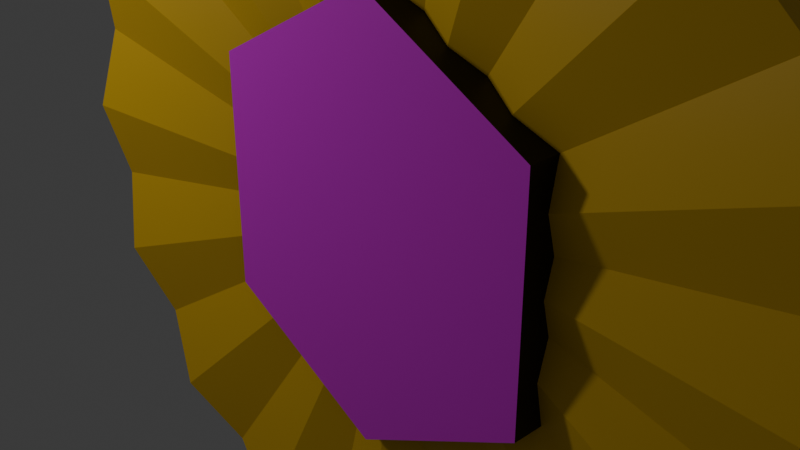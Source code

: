 # Source: medal_paris.blend  (saved by Blender 4.2.66; exported with 4.5.12 LTS)
import bpy
from mathutils import Matrix  # noqa: F401  (used for matrix-valued properties, if any)

bpy.ops.wm.read_factory_settings(use_empty=True)
scene = bpy.context.scene
scene.name = 'Scene'

# ---- collections
col_collection = bpy.data.collections.new('Collection'); scene.collection.children.link(col_collection)

# ---- images (referenced by path relative to the original .blend; pixels are not part of the script)
import os
ASSET_DIR = os.environ.get("B2B_ASSET_DIR", "")  # directory of the original .blend (textures are referenced by path, not embedded)
HERE = os.path.dirname(os.path.abspath(__file__))  # packed textures are extracted next to this script under _unpacked/

def load_image(name, relpath, width, height, colorspace="sRGB"):
    """Load a texture the original file referenced (path relative to the .blend, or extracted next to this script)."""
    p = next((c for c in (os.path.join(HERE, relpath), os.path.join(ASSET_DIR, relpath)) if relpath and os.path.exists(c)), "")
    if p:
        img = bpy.data.images.load(p, check_existing=True)
        img.name = name
    else:  # same state as the original file: an image datablock whose file is absent (Cycles renders it pink)
        img = bpy.data.images.new(name, width, height)
        img.source = "FILE"
        img.filepath = "//" + (relpath or name)
    img.colorspace_settings.name = colorspace
    return img
img_sail_jpeg = load_image('sail.jpeg', 'sail.jpeg', 1024, 1024, 'sRGB')

# ---- materials (node trees are filled in below, after node groups)
mat_gold = bpy.data.materials.new('gold')
mat_balck = bpy.data.materials.new('balck')
mat_white = bpy.data.materials.new('white')

# ---- material node trees
mat_gold.use_nodes = True; mat_gold.node_tree.nodes.clear()
_N = mat_gold.node_tree.nodes; _L = mat_gold.node_tree.links
n0 = _N.new('ShaderNodeBsdfPrincipled'); n0.name = 'Principled BSDF'; n0.location = (10, 300)
n0.inputs[0].default_value = (0.8632, 0.521, 0.001214, 1.0)
n1 = _N.new('ShaderNodeOutputMaterial'); n1.name = 'Material Output'; n1.location = (300, 300)
_L.new(n0.outputs[0], n1.inputs[0])
n1.is_active_output = True
mat_balck.use_nodes = True; mat_balck.node_tree.nodes.clear()
_N = mat_balck.node_tree.nodes; _L = mat_balck.node_tree.links
n0 = _N.new('ShaderNodeBsdfPrincipled'); n0.name = 'Principled BSDF'; n0.location = (10, 300)
n0.inputs[0].default_value = (0.0, 0.0, 0.0, 1.0)
n1 = _N.new('ShaderNodeOutputMaterial'); n1.name = 'Material Output'; n1.location = (300, 300)
_L.new(n0.outputs[0], n1.inputs[0])
n1.is_active_output = True
mat_white.use_nodes = True; mat_white.node_tree.nodes.clear()
_N = mat_white.node_tree.nodes; _L = mat_white.node_tree.links
n0 = _N.new('ShaderNodeBsdfPrincipled'); n0.name = 'Principled BSDF'; n0.location = (10, 300)
n1 = _N.new('ShaderNodeOutputMaterial'); n1.name = 'Material Output'; n1.location = (300, 300)
n2 = _N.new('ShaderNodeTexImage'); n2.name = 'Image Texture'; n2.location = (-402, 176)
n2.image = img_sail_jpeg
_L.new(n0.outputs[0], n1.inputs[0])
_L.new(n2.outputs[0], n0.inputs[0])
n1.is_active_output = True

# ---- world
world_world = bpy.data.worlds.new('World'); scene.world = world_world
world_world.use_nodes = True; world_world.node_tree.nodes.clear()
_N = world_world.node_tree.nodes; _L = world_world.node_tree.links
n0 = _N.new('ShaderNodeOutputWorld'); n0.name = 'World Output'; n0.location = (300, 300)
n1 = _N.new('ShaderNodeBackground'); n1.name = 'Background'; n1.location = (10, 300)
n1.inputs[0].default_value = (0.05088, 0.05088, 0.05088, 1.0)
_L.new(n1.outputs[0], n0.inputs[0])
n0.is_active_output = True
world_world.color = (0.05088, 0.05088, 0.05088)
world_world.sun_shadow_jitter_overblur = 0.0

# ---- cameras
cam_camera = bpy.data.cameras.new('Camera')
cam_camera.clip_end = 100.0
cam_camera.ortho_scale = 7.314

# ---- lights
light_light = bpy.data.lights.new('Light', 'POINT')
light_light.energy = 1000.0
light_light.shadow_soft_size = 0.5196

# ---- meshes
me_cylinder = bpy.data.meshes.new('Cylinder')
me_cylinder.from_pydata([(0.0, 1.0, -1.0), (0.0, 1.0, 1.0), (0.1951, 0.9808, -1.0), (0.0, 0.0, 0.0), (0.3827, 0.9239, -1.0), (0.3827, 0.9239, 1.0), (0.5556, 0.8315, -1.0), (0.0, 0.0, 0.0), (0.7071, 0.7071, -1.0), (0.7071, 0.7071, 1.0), (0.8315, 0.5556, -1.0), (0.0, 0.0, 0.0), (0.9239, 0.3827, -1.0), (0.9239, 0.3827, 1.0), (0.9808, 0.1951, -1.0), (0.0, 0.0, 0.0), (1.0, 0.0, -1.0), (1.0, 0.0, 1.0), (0.9808, -0.1951, -1.0), (0.0, 0.0, 0.0), (0.9239, -0.3827, -1.0), (0.9239, -0.3827, 1.0), (0.8315, -0.5556, -1.0), (0.0, 0.0, 0.0), (0.7071, -0.7071, -1.0), (0.7071, -0.7071, 1.0), (0.5556, -0.8315, -1.0), (0.0, 0.0, 0.0), (0.3827, -0.9239, -1.0), (0.3827, -0.9239, 1.0), (0.1951, -0.9808, -1.0), (0.0, 0.0, 0.0), (0.0, -1.0, -1.0), (0.0, -1.0, 1.0), (-0.1951, -0.9808, -1.0), (0.0, 0.0, 0.0), (-0.3827, -0.9239, -1.0), (-0.3827, -0.9239, 1.0), (-0.5556, -0.8315, -1.0), (0.0, 0.0, 0.0), (-0.7071, -0.7071, -1.0), (-0.7071, -0.7071, 1.0), (-0.8315, -0.5556, -1.0), (0.0, 0.0, 0.0), (-0.9239, -0.3827, -1.0), (-0.9239, -0.3827, 1.0), (-0.9808, -0.1951, -1.0), (0.0, 0.0, 0.0), (-1.0, 0.0, -1.0), (-1.0, 0.0, 1.0), (-0.9808, 0.1951, -1.0), (0.0, 0.0, 0.0), (-0.9239, 0.3827, -1.0), (-0.9239, 0.3827, 1.0), (-0.8315, 0.5556, -1.0), (0.0, 0.0, 0.0), (-0.7071, 0.7071, -1.0), (-0.7071, 0.7071, 1.0), (-0.5556, 0.8315, -1.0), (0.0, 0.0, 0.0), (-0.3827, 0.9239, -1.0), (-0.3827, 0.9239, 1.0), (-0.1951, 0.9808, -1.0), (0.0, 0.0, 0.0), (9.263e-05, 9.263e-05, -1.0), (4.631e-05, 0.5, -1.0), (4.631e-05, -0.5, -1.0), (0.4158, -0.2777, -1.0), (-0.4157, -0.2777, -1.0), (-0.4157, 0.2778, -1.0), (0.4158, 0.2778, -1.0), (0.2462, -0.3684, -1.0), (0.4157, 0.08273, -1.0), (0.1696, -0.4093, -1.0), (0.4158, 5.412e-05, -1.0), (-0.1695, 0.4094, -1.0), (-0.4157, 5.412e-05, -1.0), (-0.08984, 0.452, -1.0), (-0.4156, 0.08274, -1.0), (0.08994, -0.4519, -1.0), (0.4158, -0.08263, -1.0), (0.4157, -0.1721, -1.0), (-0.3258, -0.3258, -1.0), (-0.4156, 0.1722, -1.0), (0.08993, 0.4519, -1.0), (-0.08984, -0.4519, -1.0), (0.3259, 0.3259, -1.0), (-0.1695, -0.4093, -1.0), (0.3259, -0.3258, -1.0), (0.1696, 0.4094, -1.0), (0.4157, 0.1722, -1.0), (-0.3258, 0.3259, -1.0), (0.2462, 0.3684, -1.0), (-0.4157, -0.1721, -1.0), (-0.2461, 0.3684, -1.0), (-0.2461, -0.3683, -1.0), (-0.4157, -0.08264, -1.0), (1.359e-05, 0.5, 1.0), (1.359e-05, -0.5, 1.0), (0.4157, -0.2778, 1.0), (0.4157, 0.2778, 1.0), (-0.4157, 0.2778, 1.0), (-0.4157, -0.2778, 1.0), (0.2461, -0.3683, 1.0), (-0.2461, -0.3683, 1.0), (-0.4157, 0.1722, 1.0), (0.1695, -0.4093, 1.0), (-0.3257, -0.3258, 1.0), (0.4157, -0.1722, 1.0), (-0.2461, 0.3684, 1.0), (0.3258, 0.3258, 1.0), (-0.1695, 0.4093, 1.0), (-0.08988, 0.4519, 1.0), (-0.3258, 0.3258, 1.0), (0.08989, -0.4519, 1.0), (-0.4156, -0.1722, 1.0), (0.3258, -0.3258, 1.0), (0.4157, 0.1722, 1.0), (0.4157, 0.08267, 1.0), (0.0899, 0.4519, 1.0), (-0.4156, -0.0827, 1.0), (-0.08987, -0.4519, 1.0), (-0.4156, -2.376e-05, 1.0), (-0.1695, -0.4092, 1.0), (0.4157, -2.375e-05, 1.0), (0.1696, 0.4093, 1.0), (0.4157, -0.0827, 1.0), (0.2462, 0.3684, 1.0), (-0.4156, 0.08266, 1.0), (0.0, 1.0, 0.0), (0.1951, 0.9808, 0.0), (0.3827, 0.9239, 0.0), (0.5556, 0.8315, 0.0), (0.7071, 0.7071, 0.0), (0.8315, 0.5556, 0.0), (0.9239, 0.3827, 0.0), (0.9808, 0.1951, 0.0), (1.0, 0.0, 0.0), (0.9808, -0.1951, 0.0), (0.9239, -0.3827, 0.0), (0.8315, -0.5556, 0.0), (0.7071, -0.7071, 0.0), (0.5556, -0.8315, 0.0), (0.3827, -0.9239, 0.0), (0.1951, -0.9808, 0.0), (0.0, -1.0, 0.0), (-0.1951, -0.9808, 0.0), (-0.3827, -0.9239, 0.0), (-0.5556, -0.8315, 0.0), (-0.7071, -0.7071, 0.0), (-0.8315, -0.5556, 0.0), (-0.9239, -0.3827, 0.0), (-0.9808, -0.1951, 0.0), (-1.0, 0.0, 0.0), (-0.9808, 0.1951, 0.0), (-0.9239, 0.3827, 0.0), (-0.8315, 0.5556, 0.0), (-0.7071, 0.7071, 0.0), (-0.5556, 0.8315, 0.0), (-0.3827, 0.9239, 0.0), (-0.1951, 0.9808, 0.0), (0.0, 1.0, 0.5), (0.1951, 0.9808, 0.5), (0.3827, 0.9239, 0.5), (0.5556, 0.8315, 0.5), (0.7071, 0.7071, 0.5), (0.8315, 0.5556, 0.5), (0.9239, 0.3827, 0.5), (0.9808, 0.1951, 0.5), (1.0, 0.0, 0.5), (0.9808, -0.1951, 0.5), (0.9239, -0.3827, 0.5), (0.8315, -0.5556, 0.5), (0.7071, -0.7071, 0.5), (0.5556, -0.8315, 0.5), (0.3827, -0.9239, 0.5), (0.1951, -0.9808, 0.5), (0.0, -1.0, 0.5), (-0.1951, -0.9808, 0.5), (-0.3827, -0.9239, 0.5), (-0.5556, -0.8315, 0.5), (-0.7071, -0.7071, 0.5), (-0.8315, -0.5556, 0.5), (-0.9239, -0.3827, 0.5), (-0.9808, -0.1951, 0.5), (-1.0, 0.0, 0.5), (-0.9808, 0.1951, 0.5), (-0.9239, 0.3827, 0.5), (-0.8315, 0.5556, 0.5), (-0.7071, 0.7071, 0.5), (-0.5556, 0.8315, 0.5), (-0.3827, 0.9239, 0.5), (-0.1951, 0.9808, 0.5), (0.1951, 0.9808, -0.5), (0.3827, 0.9239, -0.5), (0.5556, 0.8315, -0.5), (0.7071, 0.7071, -0.5), (0.8315, 0.5556, -0.5), (0.9239, 0.3827, -0.5), (0.9808, 0.1951, -0.5), (1.0, 0.0, -0.5), (0.9808, -0.1951, -0.5), (0.9239, -0.3827, -0.5), (0.8315, -0.5556, -0.5), (0.7071, -0.7071, -0.5), (0.5556, -0.8315, -0.5), (0.3827, -0.9239, -0.5), (0.1951, -0.9808, -0.5), (0.0, -1.0, -0.5), (-0.1951, -0.9808, -0.5), (-0.3827, -0.9239, -0.5), (-0.5556, -0.8315, -0.5), (-0.7071, -0.7071, -0.5), (-0.8315, -0.5556, -0.5), (-0.9239, -0.3827, -0.5), (-0.9808, -0.1951, -0.5), (-1.0, 0.0, -0.5), (-0.9808, 0.1951, -0.5), (-0.9239, 0.3827, -0.5), (-0.8315, 0.5556, -0.5), (-0.7071, 0.7071, -0.5), (-0.5556, 0.8315, -0.5), (-0.3827, 0.9239, -0.5), (-0.1951, 0.9808, -0.5), (0.0, 1.0, -0.5), (1.359e-05, 0.5, -1.0), (0.0899, 0.4519, -1.0), (0.1695, -0.4093, -1.0), (0.08989, -0.4519, -1.0), (1.359e-05, -0.5, -1.0), (-0.08987, -0.4519, -1.0), (-0.1695, -0.4092, -1.0), (-0.2461, -0.3683, -1.0), (-0.3257, -0.3258, -1.0), (-0.4157, -0.2778, -1.0), (0.1696, 0.4093, -1.0), (0.2462, 0.3684, -1.0), (-0.4156, -0.1722, -1.0), (0.3258, 0.3258, -1.0), (-0.4156, -0.0827, -1.0), (0.4157, 0.2778, -1.0), (-0.4156, -2.376e-05, -1.0), (0.4157, 0.1722, -1.0), (-0.4156, 0.08266, -1.0), (0.4157, 0.08267, -1.0), (-0.4157, 0.1722, -1.0), (0.4157, -2.375e-05, -1.0), (-0.4157, 0.2778, -1.0), (0.4157, -0.0827, -1.0), (-0.3258, 0.3258, -1.0), (0.4157, -0.1722, -1.0), (-0.2461, 0.3684, -1.0), (0.4157, -0.2778, -1.0), (-0.1695, 0.4093, -1.0), (0.3258, -0.3258, -1.0), (-0.08988, 0.4519, -1.0), (0.2461, -0.3683, -1.0)], [], [(161, 1, 162), (162, 5, 163), (163, 5, 164), (164, 9, 165), (165, 9, 166), (166, 13, 167), (167, 13, 168), (168, 17, 169), (169, 17, 170), (170, 21, 171), (171, 21, 172), (172, 25, 173), (173, 25, 174), (174, 29, 175), (175, 29, 176), (176, 33, 177), (177, 33, 178), (178, 37, 179), (179, 37, 180), (180, 41, 181), (181, 41, 182), (182, 45, 183), (183, 45, 184), (184, 49, 185), (185, 49, 186), (186, 53, 187), (187, 53, 188), (188, 57, 189), (189, 57, 190), (190, 61, 191), (191, 61, 192), (192, 1, 161), (0, 65, 77, 62), (62, 77, 75, 60), (60, 75, 94, 58), (58, 94, 91, 56), (56, 91, 69, 54), (54, 69, 83, 52), (52, 83, 78, 50), (50, 78, 76, 48), (48, 76, 96, 46), (46, 96, 93, 44), (44, 93, 68, 42), (42, 68, 82, 40), (40, 82, 95, 38), (38, 95, 87, 36), (36, 87, 85, 34), (34, 85, 66, 32), (32, 66, 79, 30), (30, 79, 73, 28), (28, 73, 71, 26), (26, 71, 88, 24), (24, 88, 67, 22), (22, 67, 81, 20), (20, 81, 80, 18), (18, 80, 74, 16), (16, 74, 72, 14), (14, 72, 90, 12), (12, 90, 70, 10), (10, 70, 86, 8), (8, 86, 92, 6), (6, 92, 89, 4), (4, 89, 84, 2), (2, 84, 65, 0), (223, 160, 129, 224), (80, 81, 64), (69, 91, 64), (74, 80, 64), (83, 69, 64), (72, 74, 64), (78, 83, 64), (90, 72, 64), (76, 78, 64), (70, 90, 64), (96, 76, 64), (86, 70, 64), (93, 96, 64), (92, 86, 64), (68, 93, 64), (89, 92, 64), (82, 68, 64), (84, 89, 64), (95, 82, 64), (65, 84, 64), (87, 95, 64), (85, 87, 64), (66, 85, 64), (79, 66, 64), (73, 79, 64), (71, 73, 64), (77, 65, 64), (88, 71, 64), (75, 77, 64), (67, 88, 64), (94, 75, 64), (81, 67, 64), (91, 94, 64), (97, 112, 111, 109, 113, 101, 105, 128, 122, 120, 115, 102, 107, 104, 123, 121, 98, 114, 106, 103, 116, 99, 108, 126, 124, 118, 117, 100, 110, 127, 125, 119), (222, 159, 160, 223), (221, 158, 159, 222), (220, 157, 158, 221), (219, 156, 157, 220), (218, 155, 156, 219), (217, 154, 155, 218), (216, 153, 154, 217), (215, 152, 153, 216), (214, 151, 152, 215), (213, 150, 151, 214), (212, 149, 150, 213), (211, 148, 149, 212), (210, 147, 148, 211), (209, 146, 147, 210), (208, 145, 146, 209), (207, 144, 145, 208), (206, 143, 144, 207), (205, 142, 143, 206), (204, 141, 142, 205), (203, 140, 141, 204), (202, 139, 140, 203), (201, 138, 139, 202), (200, 137, 138, 201), (199, 136, 137, 200), (198, 135, 136, 199), (197, 134, 135, 198), (196, 133, 134, 197), (195, 132, 133, 196), (194, 131, 132, 195), (193, 130, 131, 194), (224, 129, 130, 193), (160, 192, 161, 129), (159, 191, 192, 160), (158, 190, 191, 159), (157, 189, 190, 158), (156, 188, 189, 157), (155, 187, 188, 156), (154, 186, 187, 155), (153, 185, 186, 154), (152, 184, 185, 153), (151, 183, 184, 152), (150, 182, 183, 151), (149, 181, 182, 150), (148, 180, 181, 149), (147, 179, 180, 148), (146, 178, 179, 147), (145, 177, 178, 146), (144, 176, 177, 145), (143, 175, 176, 144), (142, 174, 175, 143), (141, 173, 174, 142), (140, 172, 173, 141), (139, 171, 172, 140), (138, 170, 171, 139), (137, 169, 170, 138), (136, 168, 169, 137), (135, 167, 168, 136), (134, 166, 167, 135), (133, 165, 166, 134), (132, 164, 165, 133), (131, 163, 164, 132), (130, 162, 163, 131), (129, 161, 162, 130), (0, 224, 193, 2), (2, 193, 194, 4), (4, 194, 195, 6), (6, 195, 196, 8), (8, 196, 197, 10), (10, 197, 198, 12), (12, 198, 199, 14), (14, 199, 200, 16), (16, 200, 201, 18), (18, 201, 202, 20), (20, 202, 203, 22), (22, 203, 204, 24), (24, 204, 205, 26), (26, 205, 206, 28), (28, 206, 207, 30), (30, 207, 208, 32), (32, 208, 209, 34), (34, 209, 210, 36), (36, 210, 211, 38), (38, 211, 212, 40), (40, 212, 213, 42), (42, 213, 214, 44), (44, 214, 215, 46), (46, 215, 216, 48), (48, 216, 217, 50), (50, 217, 218, 52), (52, 218, 219, 54), (54, 219, 220, 56), (56, 220, 221, 58), (58, 221, 222, 60), (60, 222, 223, 62), (62, 223, 224, 0), (21, 170, 19), (172, 21, 23), (25, 172, 23), (174, 25, 27), (192, 61, 63), (29, 174, 27), (1, 192, 63), (176, 29, 31), (33, 176, 31), (178, 33, 35), (37, 178, 35), (180, 37, 39), (162, 1, 3), (41, 180, 39), (5, 162, 3), (182, 41, 43), (164, 5, 7), (45, 182, 43), (9, 164, 7), (184, 45, 47), (166, 9, 11), (49, 184, 47), (13, 166, 11), (186, 49, 51), (168, 13, 15), (53, 186, 51), (17, 168, 15), (188, 53, 55), (170, 17, 19), (57, 188, 55), (225, 226, 235, 236, 238, 240, 242, 244, 246, 248, 250, 252, 254, 256, 227, 228, 229, 230, 231, 232, 233, 234, 237, 239, 241, 243, 245, 247, 249, 251, 253, 255), (115, 120, 239, 237), (108, 99, 252, 250), (110, 100, 240, 238), (109, 111, 253, 251), (120, 122, 241, 239), (97, 119, 226, 225), (99, 116, 254, 252), (100, 117, 242, 240), (106, 114, 228, 227), (111, 112, 255, 253), (122, 128, 243, 241), (114, 98, 229, 228), (116, 103, 256, 254), (117, 118, 244, 242), (98, 121, 230, 229), (112, 97, 225, 255), (128, 105, 245, 243), (121, 123, 231, 230), (103, 106, 227, 256), (118, 124, 246, 244), (123, 104, 232, 231), (119, 125, 235, 226), (104, 107, 233, 232), (105, 101, 247, 245), (107, 102, 234, 233), (124, 126, 248, 246), (125, 127, 236, 235), (101, 113, 249, 247), (102, 115, 237, 234), (126, 108, 250, 248), (127, 110, 238, 236), (113, 109, 251, 249), (190, 59, 61), (190, 57, 59)])
me_cylinder.polygons.foreach_set('material_index', [0, 0, 0, 0, 0, 0, 0, 0, 0, 0, 0, 0, 0, 0, 0, 0, 0, 0, 0, 0, 0, 0, 0, 0, 0, 0, 0, 0, 0, 0, 0, 0, 0, 0, 0, 0, 0, 0, 0, 0, 0, 0, 0, 0, 0, 0, 0, 0, 0, 0, 0, 0, 0, 0, 0, 0, 0, 0, 0, 0, 0, 0, 0, 0, 0, 0, 0, 0, 0, 0, 0, 0, 0, 0, 0, 0, 0, 0, 0, 0, 0, 0, 0, 0, 0, 0, 0, 0, 0, 0, 0, 0, 0, 0, 0, 0, 0, 2, 0, 0, 0, 0, 0, 0, 0, 0, 0, 0, 0, 0, 0, 0, 0, 0, 0, 0, 0, 0, 0, 0, 0, 0, 0, 0, 0, 0, 0, 0, 0, 0, 0, 0, 0, 0, 0, 0, 0, 0, 0, 0, 0, 0, 0, 0, 0, 0, 0, 0, 0, 0, 0, 0, 0, 0, 0, 0, 0, 0, 0, 0, 0, 0, 0, 0, 0, 0, 0, 0, 0, 0, 0, 0, 0, 0, 0, 0, 0, 0, 0, 0, 0, 0, 0, 0, 0, 0, 0, 0, 0, 0, 0, 0, 0, 0, 0, 0, 0, 0, 0, 0, 0, 0, 0, 0, 0, 0, 0, 0, 0, 0, 0, 0, 0, 0, 0, 0, 0, 0, 0, 0, 0, 0, 0, 0, 1, 1, 1, 1, 1, 1, 1, 1, 1, 1, 1, 1, 1, 1, 1, 1, 1, 1, 1, 1, 1, 1, 1, 1, 1, 1, 1, 1, 1, 1, 1, 1, 0, 0])
_uv = me_cylinder.uv_layers.new(name='UVMap')
_uv.uv.foreach_set('vector', [1.0, 0.875, 1.0, 1.0, 0.9688, 0.875, 0.9688, 0.875, 0.9375, 1.0, 0.9375, 0.875, 0.9375, 0.875, 0.9375, 1.0, 0.9062, 0.875, 0.9062, 0.875, 0.875, 1.0, 0.875, 0.875, 0.875, 0.875, 0.875, 1.0, 0.8438, 0.875, 0.8438, 0.875, 0.8125, 1.0, 0.8125, 0.875, 0.8125, 0.875, 0.8125, 1.0, 0.7812, 0.875, 0.7812, 0.875, 0.75, 1.0, 0.75, 0.875, 0.75, 0.875, 0.75, 1.0, 0.7188, 0.875, 0.7188, 0.875, 0.6875, 1.0, 0.6875, 0.875, 0.6875, 0.875, 0.6875, 1.0, 0.6562, 0.875, 0.6562, 0.875, 0.625, 1.0, 0.625, 0.875, 0.625, 0.875, 0.625, 1.0, 0.5938, 0.875, 0.5938, 0.875, 0.5625, 1.0, 0.5625, 0.875, 0.5625, 0.875, 0.5625, 1.0, 0.5312, 0.875, 0.5312, 0.875, 0.5, 1.0, 0.5, 0.875, 0.5, 0.875, 0.5, 1.0, 0.4688, 0.875, 0.4688, 0.875, 0.4375, 1.0, 0.4375, 0.875, 0.4375, 0.875, 0.4375, 1.0, 0.4062, 0.875, 0.4062, 0.875, 0.375, 1.0, 0.375, 0.875, 0.375, 0.875, 0.375, 1.0, 0.3438, 0.875, 0.3438, 0.875, 0.3125, 1.0, 0.3125, 0.875, 0.3125, 0.875, 0.3125, 1.0, 0.2812, 0.875, 0.2812, 0.875, 0.25, 1.0, 0.25, 0.875, 0.25, 0.875, 0.25, 1.0, 0.2188, 0.875, 0.2188, 0.875, 0.1875, 1.0, 0.1875, 0.875, 0.1875, 0.875, 0.1875, 1.0, 0.1562, 0.875, 0.1562, 0.875, 0.125, 1.0, 0.125, 0.875, 0.125, 0.875, 0.125, 1.0, 0.09375, 0.875, 0.09375, 0.875, 0.0625, 1.0, 0.0625, 0.875, 0.0625, 0.875, 0.0625, 1.0, 0.03125, 0.875, 0.03125, 0.875, 0.0, 1.0, 0.0, 0.875, 0.75, 0.49, 0.75, 0.37, 0.7284, 0.3585, 0.7032, 0.4854, 0.7032, 0.4854, 0.7284, 0.3585, 0.7093, 0.3483, 0.6582, 0.4717, 0.6582, 0.4717, 0.7093, 0.3483, 0.6909, 0.3384, 0.6167, 0.4496, 0.6167, 0.4496, 0.6909, 0.3384, 0.6718, 0.3282, 0.5803, 0.4197, 0.5803, 0.4197, 0.6718, 0.3282, 0.6502, 0.3167, 0.5504, 0.3833, 0.5504, 0.3833, 0.6502, 0.3167, 0.6502, 0.2913, 0.5283, 0.3418, 0.5283, 0.3418, 0.6502, 0.2913, 0.6502, 0.2699, 0.5146, 0.2968, 0.5146, 0.2968, 0.6502, 0.2699, 0.6502, 0.25, 0.51, 0.25, 0.51, 0.25, 0.6502, 0.25, 0.6502, 0.2302, 0.5146, 0.2032, 0.5146, 0.2032, 0.6502, 0.2302, 0.6502, 0.2087, 0.5283, 0.1582, 0.5283, 0.1582, 0.6502, 0.2087, 0.6502, 0.1833, 0.5504, 0.1167, 0.5504, 0.1167, 0.6502, 0.1833, 0.6718, 0.1718, 0.5803, 0.08029, 0.5803, 0.08029, 0.6718, 0.1718, 0.6909, 0.1616, 0.6167, 0.05045, 0.6167, 0.05045, 0.6909, 0.1616, 0.7093, 0.1518, 0.6582, 0.02827, 0.6582, 0.02827, 0.7093, 0.1518, 0.7284, 0.1416, 0.7032, 0.01461, 0.7032, 0.01461, 0.7284, 0.1416, 0.75, 0.13, 0.75, 0.01, 0.75, 0.01, 0.75, 0.13, 0.7716, 0.1415, 0.7968, 0.01461, 0.7968, 0.01461, 0.7716, 0.1415, 0.7907, 0.1518, 0.8418, 0.02827, 0.8418, 0.02827, 0.7907, 0.1518, 0.8091, 0.1616, 0.8833, 0.05045, 0.8833, 0.05045, 0.8091, 0.1616, 0.8282, 0.1718, 0.9197, 0.08029, 0.9197, 0.08029, 0.8282, 0.1718, 0.8498, 0.1833, 0.9496, 0.1167, 0.9496, 0.1167, 0.8498, 0.1833, 0.8498, 0.2087, 0.9717, 0.1582, 0.9717, 0.1582, 0.8498, 0.2087, 0.8498, 0.2302, 0.9854, 0.2032, 0.9854, 0.2032, 0.8498, 0.2302, 0.8498, 0.25, 0.99, 0.25, 0.99, 0.25, 0.8498, 0.25, 0.8498, 0.2699, 0.9854, 0.2968, 0.9854, 0.2968, 0.8498, 0.2699, 0.8498, 0.2913, 0.9717, 0.3418, 0.9717, 0.3418, 0.8498, 0.2913, 0.8498, 0.3167, 0.9496, 0.3833, 0.9496, 0.3833, 0.8498, 0.3167, 0.8282, 0.3282, 0.9197, 0.4197, 0.9197, 0.4197, 0.8282, 0.3282, 0.8091, 0.3384, 0.8833, 0.4496, 0.8833, 0.4496, 0.8091, 0.3384, 0.7907, 0.3483, 0.8418, 0.4717, 0.8418, 0.4717, 0.7907, 0.3483, 0.7716, 0.3585, 0.7968, 0.4854, 0.7968, 0.4854, 0.7716, 0.3585, 0.75, 0.37, 0.75, 0.49, 0.03125, 0.625, 0.03125, 0.75, 0.0, 0.75, 0.0, 0.625, 0.8498, 0.2302, 0.8498, 0.2087, 0.75, 0.25, 0.6502, 0.3167, 0.6718, 0.3282, 0.75, 0.25, 0.8498, 0.25, 0.8498, 0.2302, 0.75, 0.25, 0.6502, 0.2913, 0.6502, 0.3167, 0.75, 0.25, 0.8498, 0.2699, 0.8498, 0.25, 0.75, 0.25, 0.6502, 0.2699, 0.6502, 0.2913, 0.75, 0.25, 0.8498, 0.2913, 0.8498, 0.2699, 0.75, 0.25, 0.6502, 0.25, 0.6502, 0.2699, 0.75, 0.25, 0.8498, 0.3167, 0.8498, 0.2913, 0.75, 0.25, 0.6502, 0.2302, 0.6502, 0.25, 0.75, 0.25, 0.8282, 0.3282, 0.8498, 0.3167, 0.75, 0.25, 0.6502, 0.2087, 0.6502, 0.2302, 0.75, 0.25, 0.8091, 0.3384, 0.8282, 0.3282, 0.75, 0.25, 0.6502, 0.1833, 0.6502, 0.2087, 0.75, 0.25, 0.7907, 0.3483, 0.8091, 0.3384, 0.75, 0.25, 0.6718, 0.1718, 0.6502, 0.1833, 0.75, 0.25, 0.7716, 0.3585, 0.7907, 0.3483, 0.75, 0.25, 0.6909, 0.1616, 0.6718, 0.1718, 0.75, 0.25, 0.75, 0.37, 0.7716, 0.3585, 0.75, 0.25, 0.7093, 0.1518, 0.6909, 0.1616, 0.75, 0.25, 0.7284, 0.1416, 0.7093, 0.1518, 0.75, 0.25, 0.75, 0.13, 0.7284, 0.1416, 0.75, 0.25, 0.7716, 0.1415, 0.75, 0.13, 0.75, 0.25, 0.7907, 0.1518, 0.7716, 0.1415, 0.75, 0.25, 0.8091, 0.1616, 0.7907, 0.1518, 0.75, 0.25, 0.7284, 0.3585, 0.75, 0.37, 0.75, 0.25, 0.8282, 0.1718, 0.8091, 0.1616, 0.75, 0.25, 0.7093, 0.3483, 0.7284, 0.3585, 0.75, 0.25, 0.8498, 0.1833, 0.8282, 0.1718, 0.75, 0.25, 0.6909, 0.3384, 0.7093, 0.3483, 0.75, 0.25, 0.8498, 0.2087, 0.8498, 0.1833, 0.75, 0.25, 0.6718, 0.3282, 0.6909, 0.3384, 0.75, 0.25, 0.498, 0.9556, 0.4161, 0.9118, 0.3435, 0.8729, 0.2737, 0.8356, 0.2011, 0.7968, 0.1191, 0.7531, 0.1191, 0.6568, 0.1192, 0.5752, 0.1192, 0.4999, 0.1192, 0.4245, 0.1192, 0.3429, 0.1191, 0.2467, 0.2011, 0.2029, 0.2737, 0.1642, 0.3435, 0.1269, 0.4161, 0.08799, 0.498, 0.04411, 0.58, 0.08801, 0.6525, 0.1268, 0.7223, 0.1642, 0.795, 0.2029, 0.877, 0.2467, 0.8769, 0.3429, 0.8769, 0.4245, 0.877, 0.4999, 0.877, 0.5752, 0.877, 0.6568, 0.877, 0.7531, 0.795, 0.7968, 0.7224, 0.8357, 0.6526, 0.873, 0.58, 0.9118, 0.0625, 0.625, 0.0625, 0.75, 0.03125, 0.75, 0.03125, 0.625, 0.09375, 0.625, 0.09375, 0.75, 0.0625, 0.75, 0.0625, 0.625, 0.125, 0.625, 0.125, 0.75, 0.09375, 0.75, 0.09375, 0.625, 0.1562, 0.625, 0.1562, 0.75, 0.125, 0.75, 0.125, 0.625, 0.1875, 0.625, 0.1875, 0.75, 0.1562, 0.75, 0.1562, 0.625, 0.2188, 0.625, 0.2188, 0.75, 0.1875, 0.75, 0.1875, 0.625, 0.25, 0.625, 0.25, 0.75, 0.2188, 0.75, 0.2188, 0.625, 0.2812, 0.625, 0.2812, 0.75, 0.25, 0.75, 0.25, 0.625, 0.3125, 0.625, 0.3125, 0.75, 0.2812, 0.75, 0.2812, 0.625, 0.3438, 0.625, 0.3438, 0.75, 0.3125, 0.75, 0.3125, 0.625, 0.375, 0.625, 0.375, 0.75, 0.3438, 0.75, 0.3438, 0.625, 0.4062, 0.625, 0.4062, 0.75, 0.375, 0.75, 0.375, 0.625, 0.4375, 0.625, 0.4375, 0.75, 0.4062, 0.75, 0.4062, 0.625, 0.4688, 0.625, 0.4688, 0.75, 0.4375, 0.75, 0.4375, 0.625, 0.5, 0.625, 0.5, 0.75, 0.4688, 0.75, 0.4688, 0.625, 0.5312, 0.625, 0.5312, 0.75, 0.5, 0.75, 0.5, 0.625, 0.5625, 0.625, 0.5625, 0.75, 0.5312, 0.75, 0.5312, 0.625, 0.5938, 0.625, 0.5938, 0.75, 0.5625, 0.75, 0.5625, 0.625, 0.625, 0.625, 0.625, 0.75, 0.5938, 0.75, 0.5938, 0.625, 0.6562, 0.625, 0.6562, 0.75, 0.625, 0.75, 0.625, 0.625, 0.6875, 0.625, 0.6875, 0.75, 0.6562, 0.75, 0.6562, 0.625, 0.7188, 0.625, 0.7188, 0.75, 0.6875, 0.75, 0.6875, 0.625, 0.75, 0.625, 0.75, 0.75, 0.7188, 0.75, 0.7188, 0.625, 0.7812, 0.625, 0.7812, 0.75, 0.75, 0.75, 0.75, 0.625, 0.8125, 0.625, 0.8125, 0.75, 0.7812, 0.75, 0.7812, 0.625, 0.8438, 0.625, 0.8438, 0.75, 0.8125, 0.75, 0.8125, 0.625, 0.875, 0.625, 0.875, 0.75, 0.8438, 0.75, 0.8438, 0.625, 0.9062, 0.625, 0.9062, 0.75, 0.875, 0.75, 0.875, 0.625, 0.9375, 0.625, 0.9375, 0.75, 0.9062, 0.75, 0.9062, 0.625, 0.9688, 0.625, 0.9688, 0.75, 0.9375, 0.75, 0.9375, 0.625, 1.0, 0.625, 1.0, 0.75, 0.9688, 0.75, 0.9688, 0.625, 0.03125, 0.75, 0.03125, 0.875, 0.0, 0.875, 0.0, 0.75, 0.0625, 0.75, 0.0625, 0.875, 0.03125, 0.875, 0.03125, 0.75, 0.09375, 0.75, 0.09375, 0.875, 0.0625, 0.875, 0.0625, 0.75, 0.125, 0.75, 0.125, 0.875, 0.09375, 0.875, 0.09375, 0.75, 0.1562, 0.75, 0.1562, 0.875, 0.125, 0.875, 0.125, 0.75, 0.1875, 0.75, 0.1875, 0.875, 0.1562, 0.875, 0.1562, 0.75, 0.2188, 0.75, 0.2188, 0.875, 0.1875, 0.875, 0.1875, 0.75, 0.25, 0.75, 0.25, 0.875, 0.2188, 0.875, 0.2188, 0.75, 0.2812, 0.75, 0.2812, 0.875, 0.25, 0.875, 0.25, 0.75, 0.3125, 0.75, 0.3125, 0.875, 0.2812, 0.875, 0.2812, 0.75, 0.3438, 0.75, 0.3438, 0.875, 0.3125, 0.875, 0.3125, 0.75, 0.375, 0.75, 0.375, 0.875, 0.3438, 0.875, 0.3438, 0.75, 0.4062, 0.75, 0.4062, 0.875, 0.375, 0.875, 0.375, 0.75, 0.4375, 0.75, 0.4375, 0.875, 0.4062, 0.875, 0.4062, 0.75, 0.4688, 0.75, 0.4688, 0.875, 0.4375, 0.875, 0.4375, 0.75, 0.5, 0.75, 0.5, 0.875, 0.4688, 0.875, 0.4688, 0.75, 0.5312, 0.75, 0.5312, 0.875, 0.5, 0.875, 0.5, 0.75, 0.5625, 0.75, 0.5625, 0.875, 0.5312, 0.875, 0.5312, 0.75, 0.5938, 0.75, 0.5938, 0.875, 0.5625, 0.875, 0.5625, 0.75, 0.625, 0.75, 0.625, 0.875, 0.5938, 0.875, 0.5938, 0.75, 0.6562, 0.75, 0.6562, 0.875, 0.625, 0.875, 0.625, 0.75, 0.6875, 0.75, 0.6875, 0.875, 0.6562, 0.875, 0.6562, 0.75, 0.7188, 0.75, 0.7188, 0.875, 0.6875, 0.875, 0.6875, 0.75, 0.75, 0.75, 0.75, 0.875, 0.7188, 0.875, 0.7188, 0.75, 0.7812, 0.75, 0.7812, 0.875, 0.75, 0.875, 0.75, 0.75, 0.8125, 0.75, 0.8125, 0.875, 0.7812, 0.875, 0.7812, 0.75, 0.8438, 0.75, 0.8438, 0.875, 0.8125, 0.875, 0.8125, 0.75, 0.875, 0.75, 0.875, 0.875, 0.8438, 0.875, 0.8438, 0.75, 0.9062, 0.75, 0.9062, 0.875, 0.875, 0.875, 0.875, 0.75, 0.9375, 0.75, 0.9375, 0.875, 0.9062, 0.875, 0.9062, 0.75, 0.9688, 0.75, 0.9688, 0.875, 0.9375, 0.875, 0.9375, 0.75, 1.0, 0.75, 1.0, 0.875, 0.9688, 0.875, 0.9688, 0.75, 1.0, 0.5, 1.0, 0.625, 0.9688, 0.625, 0.9688, 0.5, 0.9688, 0.5, 0.9688, 0.625, 0.9375, 0.625, 0.9375, 0.5, 0.9375, 0.5, 0.9375, 0.625, 0.9062, 0.625, 0.9062, 0.5, 0.9062, 0.5, 0.9062, 0.625, 0.875, 0.625, 0.875, 0.5, 0.875, 0.5, 0.875, 0.625, 0.8438, 0.625, 0.8438, 0.5, 0.8438, 0.5, 0.8438, 0.625, 0.8125, 0.625, 0.8125, 0.5, 0.8125, 0.5, 0.8125, 0.625, 0.7812, 0.625, 0.7812, 0.5, 0.7812, 0.5, 0.7812, 0.625, 0.75, 0.625, 0.75, 0.5, 0.75, 0.5, 0.75, 0.625, 0.7188, 0.625, 0.7188, 0.5, 0.7188, 0.5, 0.7188, 0.625, 0.6875, 0.625, 0.6875, 0.5, 0.6875, 0.5, 0.6875, 0.625, 0.6562, 0.625, 0.6562, 0.5, 0.6562, 0.5, 0.6562, 0.625, 0.625, 0.625, 0.625, 0.5, 0.625, 0.5, 0.625, 0.625, 0.5938, 0.625, 0.5938, 0.5, 0.5938, 0.5, 0.5938, 0.625, 0.5625, 0.625, 0.5625, 0.5, 0.5625, 0.5, 0.5625, 0.625, 0.5312, 0.625, 0.5312, 0.5, 0.5312, 0.5, 0.5312, 0.625, 0.5, 0.625, 0.5, 0.5, 0.5, 0.5, 0.5, 0.625, 0.4688, 0.625, 0.4688, 0.5, 0.4688, 0.5, 0.4688, 0.625, 0.4375, 0.625, 0.4375, 0.5, 0.4375, 0.5, 0.4375, 0.625, 0.4062, 0.625, 0.4062, 0.5, 0.4062, 0.5, 0.4062, 0.625, 0.375, 0.625, 0.375, 0.5, 0.375, 0.5, 0.375, 0.625, 0.3438, 0.625, 0.3438, 0.5, 0.3438, 0.5, 0.3438, 0.625, 0.3125, 0.625, 0.3125, 0.5, 0.3125, 0.5, 0.3125, 0.625, 0.2812, 0.625, 0.2812, 0.5, 0.2812, 0.5, 0.2812, 0.625, 0.25, 0.625, 0.25, 0.5, 0.25, 0.5, 0.25, 0.625, 0.2188, 0.625, 0.2188, 0.5, 0.2188, 0.5, 0.2188, 0.625, 0.1875, 0.625, 0.1875, 0.5, 0.1875, 0.5, 0.1875, 0.625, 0.1562, 0.625, 0.1562, 0.5, 0.1562, 0.5, 0.1562, 0.625, 0.125, 0.625, 0.125, 0.5, 0.125, 0.5, 0.125, 0.625, 0.09375, 0.625, 0.09375, 0.5, 0.09375, 0.5, 0.09375, 0.625, 0.0625, 0.625, 0.0625, 0.5, 0.0625, 0.5, 0.0625, 0.625, 0.03125, 0.625, 0.03125, 0.5, 0.03125, 0.5, 0.03125, 0.625, 0.0, 0.625, 0.0, 0.5, 0.6875, 1.0, 0.7188, 0.875, 0.7188, 1.0, 0.6562, 0.875, 0.6875, 1.0, 0.6562, 1.0, 0.625, 1.0, 0.6562, 0.875, 0.6562, 1.0, 0.5938, 0.875, 0.625, 1.0, 0.5938, 1.0, 0.03125, 0.875, 0.0625, 1.0, 0.03125, 1.0, 0.5625, 1.0, 0.5938, 0.875, 0.5938, 1.0, 0.0, 1.0, 0.03125, 0.875, 0.03125, 1.0, 0.5312, 0.875, 0.5625, 1.0, 0.5312, 1.0, 0.5, 1.0, 0.5312, 0.875, 0.5312, 1.0, 0.4688, 0.875, 0.5, 1.0, 0.4688, 1.0, 0.4375, 1.0, 0.4688, 0.875, 0.4688, 1.0, 0.4062, 0.875, 0.4375, 1.0, 0.4062, 1.0, 0.9688, 0.875, 1.0, 1.0, 0.9688, 1.0, 0.375, 1.0, 0.4062, 0.875, 0.4062, 1.0, 0.9375, 1.0, 0.9688, 0.875, 0.9688, 1.0, 0.3438, 0.875, 0.375, 1.0, 0.3438, 1.0, 0.9062, 0.875, 0.9375, 1.0, 0.9062, 1.0, 0.3125, 1.0, 0.3438, 0.875, 0.3438, 1.0, 0.875, 1.0, 0.9062, 0.875, 0.9062, 1.0, 0.2812, 0.875, 0.3125, 1.0, 0.2812, 1.0, 0.8438, 0.875, 0.875, 1.0, 0.8438, 1.0, 0.25, 1.0, 0.2812, 0.875, 0.2812, 1.0, 0.8125, 1.0, 0.8438, 0.875, 0.8438, 1.0, 0.2188, 0.875, 0.25, 1.0, 0.2188, 1.0, 0.7812, 0.875, 0.8125, 1.0, 0.7812, 1.0, 0.1875, 1.0, 0.2188, 0.875, 0.2188, 1.0, 0.75, 1.0, 0.7812, 0.875, 0.7812, 1.0, 0.1562, 0.875, 0.1875, 1.0, 0.1562, 1.0, 0.7188, 0.875, 0.75, 1.0, 0.7188, 1.0, 0.125, 1.0, 0.1562, 0.875, 0.1562, 1.0, 0.25, 0.37, 0.2716, 0.3585, 0.2907, 0.3482, 0.3091, 0.3384, 0.3282, 0.3282, 0.3498, 0.3167, 0.3498, 0.2913, 0.3498, 0.2698, 0.3498, 0.25, 0.3498, 0.2302, 0.3498, 0.2087, 0.3498, 0.1833, 0.3282, 0.1718, 0.3091, 0.1616, 0.2907, 0.1518, 0.2716, 0.1416, 0.25, 0.13, 0.2284, 0.1415, 0.2093, 0.1518, 0.1909, 0.1616, 0.1718, 0.1718, 0.1502, 0.1833, 0.1503, 0.2087, 0.1502, 0.2302, 0.1503, 0.25, 0.1502, 0.2698, 0.1502, 0.2913, 0.1502, 0.3167, 0.1718, 0.3282, 0.1909, 0.3384, 0.2093, 0.3482, 0.2284, 0.3585, 0.1503, 0.2087, 0.1502, 0.2302, 0.1502, 0.2302, 0.1503, 0.2087, 0.3498, 0.2087, 0.3498, 0.1833, 0.3498, 0.1833, 0.3498, 0.2087, 0.3282, 0.3282, 0.3498, 0.3167, 0.3498, 0.3167, 0.3282, 0.3282, 0.1909, 0.3384, 0.2093, 0.3482, 0.2093, 0.3482, 0.1909, 0.3384, 0.1502, 0.2302, 0.1503, 0.25, 0.1503, 0.25, 0.1502, 0.2302, 0.25, 0.37, 0.2716, 0.3585, 0.2716, 0.3585, 0.25, 0.37, 0.3498, 0.1833, 0.3282, 0.1718, 0.3282, 0.1718, 0.3498, 0.1833, 0.3498, 0.3167, 0.3498, 0.2913, 0.3498, 0.2913, 0.3498, 0.3167, 0.2907, 0.1518, 0.2716, 0.1416, 0.2716, 0.1416, 0.2907, 0.1518, 0.2093, 0.3482, 0.2284, 0.3585, 0.2284, 0.3585, 0.2093, 0.3482, 0.1503, 0.25, 0.1502, 0.2698, 0.1502, 0.2698, 0.1503, 0.25, 0.2716, 0.1416, 0.25, 0.13, 0.25, 0.13, 0.2716, 0.1416, 0.3282, 0.1718, 0.3091, 0.1616, 0.3091, 0.1616, 0.3282, 0.1718, 0.3498, 0.2913, 0.3498, 0.2698, 0.3498, 0.2698, 0.3498, 0.2913, 0.25, 0.13, 0.2284, 0.1415, 0.2284, 0.1415, 0.25, 0.13, 0.2284, 0.3585, 0.25, 0.37, 0.25, 0.37, 0.2284, 0.3585, 0.1502, 0.2698, 0.1502, 0.2913, 0.1502, 0.2913, 0.1502, 0.2698, 0.2284, 0.1415, 0.2093, 0.1518, 0.2093, 0.1518, 0.2284, 0.1415, 0.3091, 0.1616, 0.2907, 0.1518, 0.2907, 0.1518, 0.3091, 0.1616, 0.3498, 0.2698, 0.3498, 0.25, 0.3498, 0.25, 0.3498, 0.2698, 0.2093, 0.1518, 0.1909, 0.1616, 0.1909, 0.1616, 0.2093, 0.1518, 0.2716, 0.3585, 0.2907, 0.3482, 0.2907, 0.3482, 0.2716, 0.3585, 0.1909, 0.1616, 0.1718, 0.1718, 0.1718, 0.1718, 0.1909, 0.1616, 0.1502, 0.2913, 0.1502, 0.3167, 0.1502, 0.3167, 0.1502, 0.2913, 0.1718, 0.1718, 0.1502, 0.1833, 0.1502, 0.1833, 0.1718, 0.1718, 0.3498, 0.25, 0.3498, 0.2302, 0.3498, 0.2302, 0.3498, 0.25, 0.2907, 0.3482, 0.3091, 0.3384, 0.3091, 0.3384, 0.2907, 0.3482, 0.1502, 0.3167, 0.1718, 0.3282, 0.1718, 0.3282, 0.1502, 0.3167, 0.1502, 0.1833, 0.1503, 0.2087, 0.1503, 0.2087, 0.1502, 0.1833, 0.3498, 0.2302, 0.3498, 0.2087, 0.3498, 0.2087, 0.3498, 0.2302, 0.3091, 0.3384, 0.3282, 0.3282, 0.3282, 0.3282, 0.3091, 0.3384, 0.1718, 0.3282, 0.1909, 0.3384, 0.1909, 0.3384, 0.1718, 0.3282, 0.09375, 0.875, 0.09375, 1.0, 0.0625, 1.0, 0.09375, 0.875, 0.125, 1.0, 0.09375, 1.0])
me_cylinder.materials.append(mat_gold)
me_cylinder.materials.append(mat_balck)
me_cylinder.materials.append(mat_white)
me_cylinder.update()

# ---- objects
ob_light = bpy.data.objects.new('Light', light_light)
ob_camera = bpy.data.objects.new('Camera', cam_camera)
ob_cylinder = bpy.data.objects.new('Cylinder', me_cylinder)

# ---- transforms, parenting, visibility, modifiers, constraints
ob_light.location = (-7.322, -6.634, 6.107)
ob_light.rotation_euler = (0.6503, 0.05522, 1.866)
ob_light.scale = (3.763, 3.763, 3.763)
ob_light.lock_rotations_4d = False
ob_light.empty_display_type = 'ARROWS'
ob_light.color = (0.0, 0.0, 0.0, 0.0)
ob_light.lineart.crease_threshold = 0.0
ob_camera.location = (7.359, -6.926, 4.958)
ob_camera.rotation_euler = (1.109, 0.0, 0.8149)
ob_camera.lock_rotations_4d = False
ob_camera.empty_display_type = 'ARROWS'
ob_camera.color = (0.0, 0.0, 0.0, 0.0)
ob_camera.display_type = 'WIRE'
ob_camera.lineart.crease_threshold = 0.0
ob_cylinder.location = (0.0, 0.0, 0.0)
ob_cylinder.rotation_euler = (1.571, 0.0, 0.0)
ob_cylinder.scale = (5.0, 5.0, 0.5)

# ---- collection membership
col_collection.objects.link(ob_light)
col_collection.objects.link(ob_camera)
col_collection.objects.link(ob_cylinder)

# ---- scene / render settings (as saved in the file)
scene.camera = ob_camera
scene.frame_start = 1; scene.frame_end = 250; scene.frame_set(1)
scene.render.engine = 'BLENDER_EEVEE_NEXT'
bpy.context.view_layer.update()
